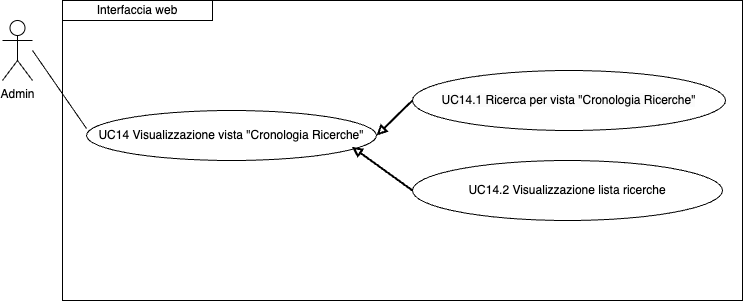

The diagram above was exported from draw.io. Its source (the exported page's mxGraphModel, read from the mxfile embedded in the PNG):
<mxGraphModel dx="954" dy="610" grid="1" gridSize="10" guides="1" tooltips="1" connect="1" arrows="1" fold="1" page="1" pageScale="1" pageWidth="827" pageHeight="1169" math="0" shadow="0">
  <root>
    <mxCell id="0" />
    <mxCell id="1" parent="0" />
    <mxCell id="2eXjYL-J6MoPOCqWg1JF-13" value="&lt;span style=&quot;color: rgb(0, 0, 0); font-family: Helvetica; font-size: 12px; font-style: normal; font-variant-ligatures: normal; font-variant-caps: normal; font-weight: 400; letter-spacing: normal; orphans: 2; text-align: center; text-indent: 0px; text-transform: none; widows: 2; word-spacing: 0px; -webkit-text-stroke-width: 0px; background-color: rgb(251, 251, 251); text-decoration-thickness: initial; text-decoration-style: initial; text-decoration-color: initial; float: none; display: inline !important;&quot;&gt;UC14.1 Ricerca per vista &quot;Cronologia Ricerche&quot;&lt;/span&gt;" style="ellipse;whiteSpace=wrap;html=1;" vertex="1" parent="1">
      <mxGeometry x="450" y="220" width="313" height="60" as="geometry" />
    </mxCell>
    <mxCell id="2eXjYL-J6MoPOCqWg1JF-14" value="UC14.2&amp;nbsp;Visualizzazione lista ricerche" style="ellipse;whiteSpace=wrap;html=1;" vertex="1" parent="1">
      <mxGeometry x="450" y="310" width="310" height="60" as="geometry" />
    </mxCell>
    <mxCell id="2eXjYL-J6MoPOCqWg1JF-15" value="UC14&amp;nbsp;Visualizzazione vista &quot;Cronologia Ricerche&quot;" style="ellipse;whiteSpace=wrap;html=1;" vertex="1" parent="1">
      <mxGeometry x="124" y="260" width="290" height="50" as="geometry" />
    </mxCell>
    <mxCell id="2eXjYL-J6MoPOCqWg1JF-17" value="" style="endArrow=none;html=1;rounded=0;entryX=0;entryY=0.36;entryDx=0;entryDy=0;entryPerimeter=0;" edge="1" parent="1" target="2eXjYL-J6MoPOCqWg1JF-15">
      <mxGeometry width="50" height="50" relative="1" as="geometry">
        <mxPoint x="70" y="200" as="sourcePoint" />
        <mxPoint x="110" y="260" as="targetPoint" />
      </mxGeometry>
    </mxCell>
    <mxCell id="2eXjYL-J6MoPOCqWg1JF-18" value="" style="endArrow=none;html=1;rounded=0;entryX=0;entryY=0.5;entryDx=0;entryDy=0;startArrow=block;startFill=0;strokeWidth=2;exitX=1;exitY=0.5;exitDx=0;exitDy=0;" edge="1" parent="1" source="2eXjYL-J6MoPOCqWg1JF-15" target="2eXjYL-J6MoPOCqWg1JF-13">
      <mxGeometry width="50" height="50" relative="1" as="geometry">
        <mxPoint x="475" y="240" as="sourcePoint" />
        <mxPoint x="520" y="295" as="targetPoint" />
      </mxGeometry>
    </mxCell>
    <mxCell id="2eXjYL-J6MoPOCqWg1JF-19" value="" style="endArrow=none;html=1;rounded=0;entryX=0;entryY=0.5;entryDx=0;entryDy=0;startArrow=block;startFill=0;strokeWidth=2;exitX=0.915;exitY=0.725;exitDx=0;exitDy=0;exitPerimeter=0;" edge="1" parent="1" source="2eXjYL-J6MoPOCqWg1JF-15" target="2eXjYL-J6MoPOCqWg1JF-14">
      <mxGeometry width="50" height="50" relative="1" as="geometry">
        <mxPoint x="485" y="250" as="sourcePoint" />
        <mxPoint x="530" y="305" as="targetPoint" />
      </mxGeometry>
    </mxCell>
    <mxCell id="2eXjYL-J6MoPOCqWg1JF-20" value="Interfaccia web" style="rounded=0;whiteSpace=wrap;html=1;" vertex="1" parent="1">
      <mxGeometry x="100" y="150" width="150" height="20" as="geometry" />
    </mxCell>
    <mxCell id="2eXjYL-J6MoPOCqWg1JF-23" value="Admin" style="shape=umlActor;verticalLabelPosition=bottom;verticalAlign=top;html=1;outlineConnect=0;" vertex="1" parent="1">
      <mxGeometry x="40" y="170" width="30" height="60" as="geometry" />
    </mxCell>
    <mxCell id="2eXjYL-J6MoPOCqWg1JF-31" value="" style="rounded=0;whiteSpace=wrap;html=1;fillColor=none;" vertex="1" parent="1">
      <mxGeometry x="100" y="150" width="680" height="300" as="geometry" />
    </mxCell>
  </root>
</mxGraphModel>